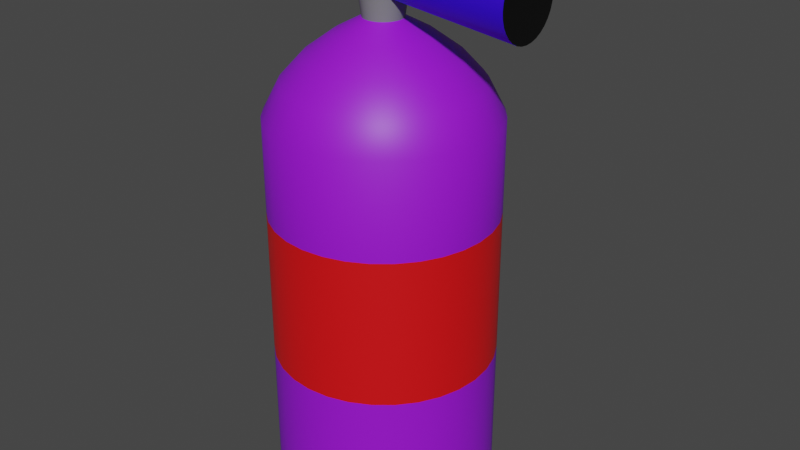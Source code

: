 # Source: sprays.blend  (saved by Blender 2.92.15; exported with 4.5.12 LTS)
import bpy
from mathutils import Matrix  # noqa: F401  (used for matrix-valued properties, if any)

bpy.ops.wm.read_factory_settings(use_empty=True)
scene = bpy.context.scene
scene.name = 'Scene'

# ---- collections
col_sprays = bpy.data.collections.new('Sprays'); scene.collection.children.link(col_sprays)

# ---- materials (node trees are filled in below, after node groups)
mat_body = bpy.data.materials.new('body')
mat_body.use_transparent_shadow = False
mat_nozzle = bpy.data.materials.new('nozzle')
mat_nozzle.use_transparent_shadow = False
mat_label = bpy.data.materials.new('label')
mat_label.use_transparent_shadow = False
mat_pipe = bpy.data.materials.new('pipe')
mat_pipe.use_transparent_shadow = False
mat_hole = bpy.data.materials.new('hole')
mat_hole.use_transparent_shadow = False

# ---- node groups
ng_auto_smooth = bpy.data.node_groups.new('Auto Smooth', 'GeometryNodeTree')
_s = ng_auto_smooth.interface.new_socket(name='Geometry', in_out='OUTPUT', socket_type='NodeSocketGeometry')
_s = ng_auto_smooth.interface.new_socket(name='Geometry', in_out='INPUT', socket_type='NodeSocketGeometry')
_s = ng_auto_smooth.interface.new_socket(name='Angle', in_out='INPUT', socket_type='NodeSocketFloat')
_s.subtype = 'ANGLE'
_s.min_value = 0.0
_s.max_value = 3.142
ng_auto_smooth.is_modifier = True
_N = ng_auto_smooth.nodes; _L = ng_auto_smooth.links
n0 = _N.new('NodeGroupOutput'); n0.name = 'Group Output'; n0.location = (480, -100)
n1 = _N.new('NodeGroupInput'); n1.name = 'Group Input'; n1.location = (-420, -300)
n2 = _N.new('NodeGroupInput'); n2.name = 'Group Input.001'; n2.location = (-60, -100)
n3 = _N.new('GeometryNodeSetShadeSmooth'); n3.name = 'Set Shade Smooth'; n3.location = (120, -100)
n3.domain = 'EDGE'
n4 = _N.new('GeometryNodeSetShadeSmooth'); n4.name = 'Set Shade Smooth.001'; n4.location = (300, -100)
n5 = _N.new('GeometryNodeInputMeshEdgeAngle'); n5.name = 'Edge Angle'; n5.location = (-420, -220)
n6 = _N.new('GeometryNodeInputEdgeSmooth'); n6.name = 'Is Edge Smooth'; n6.location = (-60, -160)
n7 = _N.new('GeometryNodeInputShadeSmooth'); n7.name = 'Is Face Smooth'; n7.location = (-240, -340)
n8 = _N.new('FunctionNodeBooleanMath'); n8.name = 'Boolean Math'; n8.location = (-60, -220)
n9 = _N.new('FunctionNodeCompare'); n9.name = 'Compare'; n9.location = (-240, -180)
n9.operation = 'LESS_EQUAL'
_L.new(n5.outputs[0], n9.inputs[0])
_L.new(n4.outputs[0], n0.inputs[0])
_L.new(n1.outputs[1], n9.inputs[1])
_L.new(n9.outputs[0], n8.inputs[0])
_L.new(n7.outputs[0], n8.inputs[1])
_L.new(n2.outputs[0], n3.inputs[0])
_L.new(n6.outputs[0], n3.inputs[1])
_L.new(n3.outputs[0], n4.inputs[0])
_L.new(n8.outputs[0], n3.inputs[2])
n0.is_active_output = True

# ---- material node trees
mat_body.use_nodes = True; mat_body.node_tree.nodes.clear()
_N = mat_body.node_tree.nodes; _L = mat_body.node_tree.links
n0 = _N.new('ShaderNodeBsdfPrincipled'); n0.name = 'Principled BSDF'; n0.location = (10, 300)
n0.distribution = 'GGX'
n0.subsurface_method = 'BURLEY'
n0.inputs[0].default_value = (0.3183, 0.007155, 0.8, 1.0)
n0.inputs[3].default_value = 1.45
n0.inputs[27].default_value = (0.0, 0.0, 0.0, 1.0)
n0.inputs[28].default_value = 1.0
n1 = _N.new('ShaderNodeOutputMaterial'); n1.name = 'Material Output'; n1.location = (300, 300)
_L.new(n0.outputs[0], n1.inputs[0])
n1.is_active_output = True
mat_nozzle.use_nodes = True; mat_nozzle.node_tree.nodes.clear()
_N = mat_nozzle.node_tree.nodes; _L = mat_nozzle.node_tree.links
n0 = _N.new('ShaderNodeBsdfPrincipled'); n0.name = 'Principled BSDF'; n0.location = (10, 300)
n0.distribution = 'GGX'
n0.subsurface_method = 'BURLEY'
n0.inputs[0].default_value = (0.03532, 0.0, 0.8, 1.0)
n0.inputs[3].default_value = 1.45
n0.inputs[27].default_value = (0.0, 0.0, 0.0, 1.0)
n0.inputs[28].default_value = 1.0
n1 = _N.new('ShaderNodeOutputMaterial'); n1.name = 'Material Output'; n1.location = (300, 300)
_L.new(n0.outputs[0], n1.inputs[0])
n1.is_active_output = True
mat_label.use_nodes = True; mat_label.node_tree.nodes.clear()
_N = mat_label.node_tree.nodes; _L = mat_label.node_tree.links
n0 = _N.new('ShaderNodeBsdfPrincipled'); n0.name = 'Principled BSDF'; n0.location = (10, 300)
n0.distribution = 'GGX'
n0.subsurface_method = 'BURLEY'
n0.inputs[0].default_value = (0.8, 0.003769, 0.006128, 1.0)
n0.inputs[3].default_value = 1.45
n0.inputs[27].default_value = (0.0, 0.0, 0.0, 1.0)
n0.inputs[28].default_value = 1.0
n1 = _N.new('ShaderNodeOutputMaterial'); n1.name = 'Material Output'; n1.location = (300, 300)
_L.new(n0.outputs[0], n1.inputs[0])
n1.is_active_output = True
mat_pipe.use_nodes = True; mat_pipe.node_tree.nodes.clear()
_N = mat_pipe.node_tree.nodes; _L = mat_pipe.node_tree.links
n0 = _N.new('ShaderNodeBsdfPrincipled'); n0.name = 'Principled BSDF'; n0.location = (10, 300)
n0.distribution = 'GGX'
n0.subsurface_method = 'BURLEY'
n0.inputs[0].default_value = (0.2116, 0.2116, 0.2116, 1.0)
n0.inputs[3].default_value = 1.45
n0.inputs[27].default_value = (0.0, 0.0, 0.0, 1.0)
n0.inputs[28].default_value = 1.0
n1 = _N.new('ShaderNodeOutputMaterial'); n1.name = 'Material Output'; n1.location = (300, 300)
_L.new(n0.outputs[0], n1.inputs[0])
n1.is_active_output = True
mat_hole.use_nodes = True; mat_hole.node_tree.nodes.clear()
_N = mat_hole.node_tree.nodes; _L = mat_hole.node_tree.links
n0 = _N.new('ShaderNodeBsdfPrincipled'); n0.name = 'Principled BSDF'; n0.location = (10, 300)
n0.distribution = 'GGX'
n0.subsurface_method = 'BURLEY'
n0.inputs[0].default_value = (0.0, 0.0, 0.0, 1.0)
n0.inputs[3].default_value = 1.45
n0.inputs[27].default_value = (0.0, 0.0, 0.0, 1.0)
n0.inputs[28].default_value = 1.0
n1 = _N.new('ShaderNodeOutputMaterial'); n1.name = 'Material Output'; n1.location = (300, 300)
_L.new(n0.outputs[0], n1.inputs[0])
n1.is_active_output = True

# ---- world
world_world = bpy.data.worlds.new('World'); scene.world = world_world
world_world.use_nodes = True; world_world.node_tree.nodes.clear()
_N = world_world.node_tree.nodes; _L = world_world.node_tree.links
n0 = _N.new('ShaderNodeOutputWorld'); n0.name = 'World Output'; n0.location = (300, 300)
n1 = _N.new('ShaderNodeBackground'); n1.name = 'Background'; n1.location = (10, 300)
n1.inputs[0].default_value = (0.05088, 0.05088, 0.05088, 1.0)
_L.new(n1.outputs[0], n0.inputs[0])
n0.is_active_output = True
world_world.color = (0.05088, 0.05088, 0.05088)
world_world.use_sun_shadow = False
world_world.sun_shadow_jitter_overblur = 0.0

# ---- meshes
me_cilindro = bpy.data.meshes.new('Cilindro')
me_cilindro.from_pydata([(0.0, 1.0, -1.0), (0.0, 1.0, 2.422), (0.1951, 0.9808, -1.0), (0.1951, 0.9808, 2.422), (0.3827, 0.9239, -1.0), (0.3827, 0.9239, 2.422), (0.5556, 0.8315, -1.0), (0.5556, 0.8315, 2.422), (0.7071, 0.7071, -1.0), (0.7071, 0.7071, 2.422), (0.8315, 0.5556, -1.0), (0.8315, 0.5556, 2.422), (0.9239, 0.3827, -1.0), (0.9239, 0.3827, 2.422), (0.9808, 0.1951, -1.0), (0.9808, 0.1951, 2.422), (1.0, 7.55e-08, -1.0), (1.0, 7.55e-08, 2.422), (0.9808, -0.1951, -1.0), (0.9808, -0.1951, 2.422), (0.9239, -0.3827, -1.0), (0.9239, -0.3827, 2.422), (0.8315, -0.5556, -1.0), (0.8315, -0.5556, 2.422), (0.7071, -0.7071, -1.0), (0.7071, -0.7071, 2.422), (0.5556, -0.8315, -1.0), (0.5556, -0.8315, 2.422), (0.3827, -0.9239, -1.0), (0.3827, -0.9239, 2.422), (0.1951, -0.9808, -1.0), (0.1951, -0.9808, 2.422), (-3.258e-07, -1.0, -1.0), (-3.258e-07, -1.0, 2.422), (-0.1951, -0.9808, -1.0), (-0.1951, -0.9808, 2.422), (-0.3827, -0.9239, -1.0), (-0.3827, -0.9239, 2.422), (-0.5556, -0.8315, -1.0), (-0.5556, -0.8315, 2.422), (-0.7071, -0.7071, -1.0), (-0.7071, -0.7071, 2.422), (-0.8315, -0.5556, -1.0), (-0.8315, -0.5556, 2.422), (-0.9239, -0.3827, -1.0), (-0.9239, -0.3827, 2.422), (-0.9808, -0.1951, -1.0), (-0.9808, -0.1951, 2.422), (-1.0, 9.656e-07, -1.0), (-1.0, 9.656e-07, 2.422), (-0.9808, 0.1951, -1.0), (-0.9808, 0.1951, 2.422), (-0.9239, 0.3827, -1.0), (-0.9239, 0.3827, 2.422), (-0.8315, 0.5556, -1.0), (-0.8315, 0.5556, 2.422), (-0.7071, 0.7071, -1.0), (-0.7071, 0.7071, 2.422), (-0.5556, 0.8315, -1.0), (-0.5556, 0.8315, 2.422), (-0.3827, 0.9239, -1.0), (-0.3827, 0.9239, 2.422), (-0.1951, 0.9808, -1.0), (-0.1951, 0.9808, 2.422), (0.1659, 0.8341, 2.71), (6.873e-08, 0.8505, 2.71), (0.3255, 0.7857, 2.71), (0.4725, 0.7071, 2.71), (0.6014, 0.6014, 2.71), (0.7071, 0.4725, 2.71), (0.7857, 0.3255, 2.71), (0.8341, 0.1659, 2.71), (0.8505, 1.113e-07, 2.71), (0.8341, -0.1659, 2.71), (0.7857, -0.3255, 2.71), (0.7071, -0.4725, 2.71), (0.6014, -0.6014, 2.71), (0.4725, -0.7071, 2.71), (0.3255, -0.7857, 2.71), (0.1659, -0.8341, 2.71), (-2.084e-07, -0.8505, 2.71), (-0.1659, -0.8341, 2.71), (-0.3255, -0.7857, 2.71), (-0.4725, -0.7071, 2.71), (-0.6014, -0.6014, 2.71), (-0.7071, -0.4725, 2.71), (-0.7857, -0.3255, 2.71), (-0.8341, -0.1659, 2.71), (-0.8505, 8.683e-07, 2.71), (-0.8341, 0.1659, 2.71), (-0.7857, 0.3255, 2.71), (-0.7071, 0.4725, 2.71), (-0.6014, 0.6014, 2.71), (-0.4725, 0.7071, 2.71), (-0.3255, 0.7857, 2.71), (-0.1659, 0.8341, 2.71), (0.1296, 0.6515, 2.913), (1.57e-07, 0.6643, 2.913), (0.2542, 0.6137, 2.913), (0.3691, 0.5523, 2.913), (0.4697, 0.4697, 2.913), (0.5523, 0.3691, 2.913), (0.6137, 0.2542, 2.913), (0.6515, 0.1296, 2.913), (0.6643, 1.548e-07, 2.913), (0.6515, -0.1296, 2.913), (0.6137, -0.2542, 2.913), (0.5523, -0.3691, 2.913), (0.4697, -0.4697, 2.913), (0.3691, -0.5523, 2.913), (0.2542, -0.6137, 2.913), (0.1296, -0.6515, 2.913), (-5.948e-08, -0.6643, 2.913), (-0.1296, -0.6515, 2.913), (-0.2542, -0.6137, 2.913), (-0.3691, -0.5523, 2.913), (-0.4697, -0.4697, 2.913), (-0.5523, -0.3691, 2.913), (-0.6137, -0.2542, 2.913), (-0.6515, -0.1296, 2.913), (-0.6643, 7.46e-07, 2.913), (-0.6515, 0.1296, 2.913), (-0.6137, 0.2542, 2.913), (-0.5523, 0.3691, 2.913), (-0.4697, 0.4697, 2.913), (-0.3691, 0.5523, 2.913), (-0.2542, 0.6137, 2.913), (-0.1296, 0.6515, 2.913), (0.08166, 0.4105, 3.094), (2.231e-07, 0.4186, 3.094), (0.1602, 0.3867, 3.094), (0.2325, 0.348, 3.094), (0.296, 0.296, 3.094), (0.348, 0.2325, 3.094), (0.3867, 0.1602, 3.094), (0.4105, 0.08166, 3.094), (0.4186, 2.095e-07, 3.094), (0.4105, -0.08166, 3.094), (0.3867, -0.1602, 3.094), (0.348, -0.2325, 3.094), (0.296, -0.296, 3.094), (0.2325, -0.348, 3.094), (0.1602, -0.3867, 3.094), (0.08166, -0.4105, 3.094), (8.673e-08, -0.4186, 3.094), (-0.08166, -0.4105, 3.094), (-0.1602, -0.3867, 3.094), (-0.2325, -0.348, 3.094), (-0.296, -0.296, 3.094), (-0.348, -0.2325, 3.094), (-0.3867, -0.1602, 3.094), (-0.4105, -0.08166, 3.094), (-0.4186, 5.821e-07, 3.094), (-0.4105, 0.08166, 3.094), (-0.3867, 0.1602, 3.094), (-0.348, 0.2325, 3.094), (-0.296, 0.296, 3.094), (-0.2325, 0.348, 3.094), (-0.1602, 0.3867, 3.094), (-0.08166, 0.4105, 3.094), (0.03383, 0.1701, 3.228), (2.857e-07, 0.1734, 3.228), (0.06636, 0.1602, 3.228), (0.09634, 0.1442, 3.228), (0.1226, 0.1226, 3.228), (0.1442, 0.09634, 3.228), (0.1602, 0.06636, 3.228), (0.1701, 0.03383, 3.228), (0.1734, 2.672e-07, 3.228), (0.1701, -0.03383, 3.228), (0.1602, -0.06636, 3.228), (0.1442, -0.09634, 3.228), (0.1226, -0.1226, 3.228), (0.09634, -0.1442, 3.228), (0.06636, -0.1602, 3.228), (0.03383, -0.1701, 3.228), (2.292e-07, -0.1734, 3.228), (-0.03383, -0.1701, 3.228), (-0.06636, -0.1602, 3.228), (-0.09634, -0.1442, 3.228), (-0.1226, -0.1226, 3.228), (-0.1442, -0.09634, 3.228), (-0.1602, -0.06636, 3.228), (-0.1701, -0.03383, 3.228), (-0.1734, 4.215e-07, 3.228), (-0.1701, 0.03383, 3.228), (-0.1602, 0.06636, 3.228), (-0.1442, 0.09634, 3.228), (-0.1226, 0.1226, 3.228), (-0.09634, 0.1442, 3.228), (-0.06636, 0.1602, 3.228), (-0.03383, 0.1701, 3.228), (0.05095, 0.2562, 3.879), (-9.908e-07, 0.2612, 3.879), (0.09994, 0.2413, 3.879), (0.1451, 0.2172, 3.879), (0.1847, 0.1847, 3.879), (0.2172, 0.1451, 3.879), (0.2413, 0.09994, 3.879), (0.2561, 0.05095, 3.879), (0.2612, 2.479e-07, 3.879), (0.2561, -0.05095, 3.879), (0.2413, -0.09994, 3.879), (0.2172, -0.1451, 3.879), (0.1847, -0.1847, 3.879), (0.1451, -0.2172, 3.879), (0.09994, -0.2413, 3.879), (0.05095, -0.2561, 3.879), (-1.076e-06, -0.2612, 3.879), (-0.05095, -0.2561, 3.879), (-0.09995, -0.2413, 3.879), (-0.1451, -0.2172, 3.879), (-0.1847, -0.1847, 3.879), (-0.2172, -0.1451, 3.879), (-0.2413, -0.09994, 3.879), (-0.2562, -0.05095, 3.879), (-0.2612, 4.803e-07, 3.879), (-0.2562, 0.05095, 3.879), (-0.2413, 0.09995, 3.879), (-0.2172, 0.1451, 3.879), (-0.1847, 0.1847, 3.879), (-0.1451, 0.2172, 3.879), (-0.09995, 0.2413, 3.879), (-0.05095, 0.2562, 3.879), (0.145, 0.1928, 3.58), (1.338, 0.3166, 3.58), (0.145, 0.1891, 3.542), (1.338, 0.3105, 3.518), (0.145, 0.1782, 3.507), (1.338, 0.2926, 3.459), (0.145, 0.1605, 3.473), (1.338, 0.2634, 3.405), (0.145, 0.1367, 3.444), (1.338, 0.2242, 3.357), (0.145, 0.1076, 3.42), (1.338, 0.1764, 3.318), (0.145, 0.07447, 3.403), (1.338, 0.1218, 3.288), (0.145, 0.0385, 3.392), (1.338, 0.06265, 3.27), (0.145, 0.001097, 3.388), (1.338, 0.001097, 3.264), (0.145, -0.03631, 3.392), (1.338, -0.06046, 3.27), (0.145, -0.07228, 3.403), (1.338, -0.1196, 3.288), (0.145, -0.1054, 3.42), (1.338, -0.1742, 3.318), (0.145, -0.1345, 3.444), (1.338, -0.222, 3.357), (0.145, -0.1583, 3.473), (1.338, -0.2612, 3.405), (0.145, -0.176, 3.507), (1.338, -0.2904, 3.459), (0.145, -0.1869, 3.542), (1.338, -0.3083, 3.518), (0.145, -0.1906, 3.58), (1.338, -0.3144, 3.58), (0.145, -0.1869, 3.617), (1.338, -0.3083, 3.641), (0.145, -0.176, 3.653), (1.338, -0.2904, 3.701), (0.145, -0.1583, 3.686), (1.338, -0.2612, 3.755), (0.145, -0.1345, 3.715), (1.338, -0.222, 3.803), (0.145, -0.1054, 3.739), (1.338, -0.1742, 3.842), (0.145, -0.07228, 3.757), (1.338, -0.1196, 3.871), (0.145, -0.03631, 3.768), (1.338, -0.06046, 3.889), (0.145, 0.001097, 3.772), (1.338, 0.001097, 3.895), (0.145, 0.0385, 3.768), (1.338, 0.06265, 3.889), (0.145, 0.07447, 3.757), (1.338, 0.1218, 3.871), (0.145, 0.1076, 3.739), (1.338, 0.1764, 3.842), (0.145, 0.1367, 3.715), (1.338, 0.2242, 3.803), (0.145, 0.1605, 3.686), (1.338, 0.2634, 3.755), (0.145, 0.1782, 3.653), (1.338, 0.2926, 3.701), (0.145, 0.1891, 3.617), (1.338, 0.3105, 3.641), (0.0, 1.0, 0.2345), (0.1951, 0.9808, 0.2345), (0.3827, 0.9239, 0.2345), (0.5556, 0.8315, 0.2345), (0.7071, 0.7071, 0.2345), (0.8315, 0.5556, 0.2345), (0.9239, 0.3827, 0.2345), (0.9808, 0.1951, 0.2345), (1.0, 7.55e-08, 0.2345), (0.9808, -0.1951, 0.2345), (0.9239, -0.3827, 0.2345), (0.8315, -0.5556, 0.2345), (0.7071, -0.7071, 0.2345), (0.5556, -0.8315, 0.2345), (0.3827, -0.9239, 0.2345), (0.1951, -0.9808, 0.2345), (-3.258e-07, -1.0, 0.2345), (-0.1951, -0.9808, 0.2345), (-0.3827, -0.9239, 0.2345), (-0.5556, -0.8315, 0.2345), (-0.7071, -0.7071, 0.2345), (-0.8315, -0.5556, 0.2345), (-0.9239, -0.3827, 0.2345), (-0.9808, -0.1951, 0.2345), (-1.0, 9.656e-07, 0.2345), (-0.9808, 0.1951, 0.2345), (-0.9239, 0.3827, 0.2345), (-0.8315, 0.5556, 0.2345), (-0.7071, 0.7071, 0.2345), (-0.5556, 0.8315, 0.2345), (-0.3827, 0.9239, 0.2345), (-0.1951, 0.9808, 0.2345), (0.0, 1.0, 1.566), (0.1951, 0.9808, 1.566), (0.3827, 0.9239, 1.566), (0.5556, 0.8315, 1.566), (0.7071, 0.7071, 1.566), (0.8315, 0.5556, 1.566), (0.9239, 0.3827, 1.566), (0.9808, 0.1951, 1.566), (1.0, 7.55e-08, 1.566), (0.9808, -0.1951, 1.566), (0.9239, -0.3827, 1.566), (0.8315, -0.5556, 1.566), (0.7071, -0.7071, 1.566), (0.5556, -0.8315, 1.566), (0.3827, -0.9239, 1.566), (0.1951, -0.9808, 1.566), (-3.258e-07, -1.0, 1.566), (-0.1951, -0.9808, 1.566), (-0.3827, -0.9239, 1.566), (-0.5556, -0.8315, 1.566), (-0.7071, -0.7071, 1.566), (-0.8315, -0.5556, 1.566), (-0.9239, -0.3827, 1.566), (-0.9808, -0.1951, 1.566), (-1.0, 9.656e-07, 1.566), (-0.9808, 0.1951, 1.566), (-0.9239, 0.3827, 1.566), (-0.8315, 0.5556, 1.566), (-0.7071, 0.7071, 1.566), (-0.5556, 0.8315, 1.566), (-0.3827, 0.9239, 1.566), (-0.1951, 0.9808, 1.566)], [], [(320, 1, 3, 321), (321, 3, 5, 322), (322, 5, 7, 323), (323, 7, 9, 324), (324, 9, 11, 325), (325, 11, 13, 326), (326, 13, 15, 327), (327, 15, 17, 328), (328, 17, 19, 329), (329, 19, 21, 330), (330, 21, 23, 331), (331, 23, 25, 332), (332, 25, 27, 333), (333, 27, 29, 334), (334, 29, 31, 335), (335, 31, 33, 336), (336, 33, 35, 337), (337, 35, 37, 338), (338, 37, 39, 339), (339, 39, 41, 340), (340, 41, 43, 341), (341, 43, 45, 342), (342, 45, 47, 343), (343, 47, 49, 344), (344, 49, 51, 345), (345, 51, 53, 346), (346, 53, 55, 347), (347, 55, 57, 348), (348, 57, 59, 349), (349, 59, 61, 350), (33, 31, 79, 80), (350, 61, 63, 351), (351, 63, 1, 320), (0, 2, 4, 6, 8, 10, 12, 14, 16, 18, 20, 22, 24, 26, 28, 30, 32, 34, 36, 38, 40, 42, 44, 46, 48, 50, 52, 54, 56, 58, 60, 62), (83, 82, 114, 115), (51, 49, 88, 89), (7, 5, 66, 67), (25, 23, 75, 76), (43, 41, 84, 85), (61, 59, 93, 94), (17, 15, 71, 72), (35, 33, 80, 81), (53, 51, 89, 90), (9, 7, 67, 68), (27, 25, 76, 77), (45, 43, 85, 86), (63, 61, 94, 95), (19, 17, 72, 73), (37, 35, 81, 82), (55, 53, 90, 91), (11, 9, 68, 69), (29, 27, 77, 78), (47, 45, 86, 87), (3, 1, 65, 64), (1, 63, 95, 65), (21, 19, 73, 74), (39, 37, 82, 83), (57, 55, 91, 92), (13, 11, 69, 70), (31, 29, 78, 79), (49, 47, 87, 88), (5, 3, 64, 66), (23, 21, 74, 75), (41, 39, 83, 84), (59, 57, 92, 93), (15, 13, 70, 71), (118, 117, 149, 150), (70, 69, 101, 102), (84, 83, 115, 116), (71, 70, 102, 103), (85, 84, 116, 117), (72, 71, 103, 104), (86, 85, 117, 118), (73, 72, 104, 105), (87, 86, 118, 119), (74, 73, 105, 106), (88, 87, 119, 120), (75, 74, 106, 107), (89, 88, 120, 121), (76, 75, 107, 108), (90, 89, 121, 122), (77, 76, 108, 109), (91, 90, 122, 123), (78, 77, 109, 110), (64, 65, 97, 96), (92, 91, 123, 124), (79, 78, 110, 111), (66, 64, 96, 98), (93, 92, 124, 125), (80, 79, 111, 112), (67, 66, 98, 99), (94, 93, 125, 126), (81, 80, 112, 113), (68, 67, 99, 100), (95, 94, 126, 127), (82, 81, 113, 114), (69, 68, 100, 101), (65, 95, 127, 97), (153, 152, 184, 185), (105, 104, 136, 137), (119, 118, 150, 151), (106, 105, 137, 138), (120, 119, 151, 152), (107, 106, 138, 139), (121, 120, 152, 153), (108, 107, 139, 140), (122, 121, 153, 154), (109, 108, 140, 141), (123, 122, 154, 155), (110, 109, 141, 142), (96, 97, 129, 128), (124, 123, 155, 156), (111, 110, 142, 143), (98, 96, 128, 130), (125, 124, 156, 157), (112, 111, 143, 144), (99, 98, 130, 131), (126, 125, 157, 158), (113, 112, 144, 145), (100, 99, 131, 132), (127, 126, 158, 159), (114, 113, 145, 146), (101, 100, 132, 133), (97, 127, 159, 129), (115, 114, 146, 147), (102, 101, 133, 134), (116, 115, 147, 148), (103, 102, 134, 135), (117, 116, 148, 149), (104, 103, 135, 136), (188, 187, 219, 220), (140, 139, 171, 172), (154, 153, 185, 186), (141, 140, 172, 173), (155, 154, 186, 187), (142, 141, 173, 174), (128, 129, 161, 160), (156, 155, 187, 188), (143, 142, 174, 175), (130, 128, 160, 162), (157, 156, 188, 189), (144, 143, 175, 176), (131, 130, 162, 163), (158, 157, 189, 190), (145, 144, 176, 177), (132, 131, 163, 164), (159, 158, 190, 191), (146, 145, 177, 178), (133, 132, 164, 165), (129, 159, 191, 161), (147, 146, 178, 179), (134, 133, 165, 166), (148, 147, 179, 180), (135, 134, 166, 167), (149, 148, 180, 181), (136, 135, 167, 168), (150, 149, 181, 182), (137, 136, 168, 169), (151, 150, 182, 183), (138, 137, 169, 170), (152, 151, 183, 184), (139, 138, 170, 171), (192, 193, 223, 222, 221, 220, 219, 218, 217, 216, 215, 214, 213, 212, 211, 210, 209, 208, 207, 206, 205, 204, 203, 202, 201, 200, 199, 198, 197, 196, 195, 194), (175, 174, 206, 207), (162, 160, 192, 194), (189, 188, 220, 221), (176, 175, 207, 208), (163, 162, 194, 195), (190, 189, 221, 222), (177, 176, 208, 209), (164, 163, 195, 196), (191, 190, 222, 223), (178, 177, 209, 210), (165, 164, 196, 197), (161, 191, 223, 193), (179, 178, 210, 211), (166, 165, 197, 198), (180, 179, 211, 212), (167, 166, 198, 199), (181, 180, 212, 213), (168, 167, 199, 200), (182, 181, 213, 214), (169, 168, 200, 201), (183, 182, 214, 215), (170, 169, 201, 202), (184, 183, 215, 216), (171, 170, 202, 203), (185, 184, 216, 217), (172, 171, 203, 204), (186, 185, 217, 218), (173, 172, 204, 205), (187, 186, 218, 219), (174, 173, 205, 206), (160, 161, 193, 192), (224, 225, 227, 226), (226, 227, 229, 228), (228, 229, 231, 230), (230, 231, 233, 232), (232, 233, 235, 234), (234, 235, 237, 236), (236, 237, 239, 238), (238, 239, 241, 240), (240, 241, 243, 242), (242, 243, 245, 244), (244, 245, 247, 246), (246, 247, 249, 248), (248, 249, 251, 250), (250, 251, 253, 252), (252, 253, 255, 254), (254, 255, 257, 256), (256, 257, 259, 258), (258, 259, 261, 260), (260, 261, 263, 262), (262, 263, 265, 264), (264, 265, 267, 266), (266, 267, 269, 268), (268, 269, 271, 270), (270, 271, 273, 272), (272, 273, 275, 274), (274, 275, 277, 276), (276, 277, 279, 278), (278, 279, 281, 280), (280, 281, 283, 282), (282, 283, 285, 284), (227, 225, 287, 285, 283, 281, 279, 277, 275, 273, 271, 269, 267, 265, 263, 261, 259, 257, 255, 253, 251, 249, 247, 245, 243, 241, 239, 237, 235, 233, 231, 229), (284, 285, 287, 286), (286, 287, 225, 224), (224, 226, 228, 230, 232, 234, 236, 238, 240, 242, 244, 246, 248, 250, 252, 254, 256, 258, 260, 262, 264, 266, 268, 270, 272, 274, 276, 278, 280, 282, 284, 286), (62, 319, 288, 0), (60, 318, 319, 62), (58, 317, 318, 60), (56, 316, 317, 58), (54, 315, 316, 56), (52, 314, 315, 54), (50, 313, 314, 52), (48, 312, 313, 50), (46, 311, 312, 48), (44, 310, 311, 46), (42, 309, 310, 44), (40, 308, 309, 42), (38, 307, 308, 40), (36, 306, 307, 38), (34, 305, 306, 36), (32, 304, 305, 34), (30, 303, 304, 32), (28, 302, 303, 30), (26, 301, 302, 28), (24, 300, 301, 26), (22, 299, 300, 24), (20, 298, 299, 22), (18, 297, 298, 20), (16, 296, 297, 18), (14, 295, 296, 16), (12, 294, 295, 14), (10, 293, 294, 12), (8, 292, 293, 10), (6, 291, 292, 8), (4, 290, 291, 6), (2, 289, 290, 4), (0, 288, 289, 2), (319, 351, 320, 288), (318, 350, 351, 319), (317, 349, 350, 318), (316, 348, 349, 317), (315, 347, 348, 316), (314, 346, 347, 315), (313, 345, 346, 314), (312, 344, 345, 313), (311, 343, 344, 312), (310, 342, 343, 311), (309, 341, 342, 310), (308, 340, 341, 309), (307, 339, 340, 308), (306, 338, 339, 307), (305, 337, 338, 306), (304, 336, 337, 305), (303, 335, 336, 304), (302, 334, 335, 303), (301, 333, 334, 302), (300, 332, 333, 301), (299, 331, 332, 300), (298, 330, 331, 299), (297, 329, 330, 298), (296, 328, 329, 297), (295, 327, 328, 296), (294, 326, 327, 295), (293, 325, 326, 294), (292, 324, 325, 293), (291, 323, 324, 292), (290, 322, 323, 291), (289, 321, 322, 290), (288, 320, 321, 289)])
me_cilindro.polygons.foreach_set('use_smooth', [True] * 292)
me_cilindro.polygons.foreach_set('material_index', [0, 0, 0, 0, 0, 0, 0, 0, 0, 0, 0, 0, 0, 0, 0, 0, 0, 0, 0, 0, 0, 0, 0, 0, 0, 0, 0, 0, 0, 0, 0, 0, 0, 0, 0, 0, 0, 0, 0, 0, 0, 0, 0, 0, 0, 0, 0, 0, 0, 0, 0, 0, 0, 0, 0, 0, 0, 0, 0, 0, 0, 0, 0, 0, 0, 0, 0, 0, 0, 0, 0, 0, 0, 0, 0, 0, 0, 0, 0, 0, 0, 0, 0, 0, 0, 0, 0, 0, 0, 0, 0, 0, 0, 0, 0, 0, 0, 0, 0, 0, 0, 0, 0, 0, 0, 0, 0, 0, 0, 0, 0, 0, 0, 0, 0, 0, 0, 0, 0, 0, 0, 0, 0, 0, 0, 0, 0, 0, 0, 0, 3, 0, 0, 0, 0, 0, 0, 0, 0, 0, 0, 0, 0, 0, 0, 0, 0, 0, 0, 0, 0, 0, 0, 0, 0, 0, 0, 0, 0, 0, 0, 0, 3, 3, 3, 3, 3, 3, 3, 3, 3, 3, 3, 3, 3, 3, 3, 3, 3, 3, 3, 3, 3, 3, 3, 3, 3, 3, 3, 3, 3, 3, 3, 3, 1, 1, 1, 1, 1, 1, 1, 1, 1, 1, 1, 1, 1, 1, 1, 1, 1, 1, 1, 1, 1, 1, 1, 1, 1, 1, 1, 1, 1, 1, 4, 1, 1, 0, 0, 0, 0, 0, 0, 0, 0, 0, 0, 0, 0, 0, 0, 0, 0, 0, 0, 0, 0, 0, 0, 0, 0, 0, 0, 0, 0, 0, 0, 0, 0, 0, 2, 2, 2, 2, 2, 2, 2, 2, 2, 2, 2, 2, 2, 2, 2, 2, 2, 2, 2, 2, 2, 2, 2, 2, 2, 2, 2, 2, 2, 2, 2, 2])
_uv = me_cilindro.uv_layers.new(name='Mapa UV')
_uv.uv.foreach_set('vector', [0.8399, 0.2294, 0.8399, 0.08479, 0.8724, 0.08462, 0.8724, 0.2292, 0.8724, 0.2292, 0.8724, 0.08462, 0.903, 0.08429, 0.903, 0.2289, 0.903, 0.2289, 0.903, 0.08429, 0.9305, 0.08381, 0.9305, 0.2284, 0.9305, 0.2284, 0.9305, 0.08381, 0.9539, 0.0832, 0.9539, 0.2278, 0.2391, 0.4354, 0.2391, 0.5799, 0.2135, 0.5791, 0.2135, 0.4346, 0.2135, 0.4346, 0.2135, 0.5791, 0.1842, 0.5785, 0.1842, 0.434, 0.1842, 0.434, 0.1842, 0.5785, 0.1525, 0.5782, 0.1525, 0.4337, 0.1525, 0.4337, 0.1525, 0.5782, 0.1195, 0.5781, 0.1195, 0.4335, 0.1195, 0.4335, 0.1195, 0.5781, 0.08656, 0.5782, 0.08656, 0.4337, 0.08656, 0.4337, 0.08656, 0.5782, 0.05484, 0.5785, 0.05484, 0.434, 0.05484, 0.434, 0.05484, 0.5785, 0.02562, 0.5791, 0.02562, 0.4346, 0.02562, 0.4346, 0.02562, 0.5791, 0.0, 0.5799, 0.0, 0.4354, 0.4781, 0.2278, 0.4781, 0.0832, 0.5015, 0.08381, 0.5015, 0.2284, 0.5015, 0.2284, 0.5015, 0.08381, 0.529, 0.08429, 0.529, 0.2289, 0.529, 0.2289, 0.529, 0.08429, 0.5596, 0.08462, 0.5596, 0.2292, 0.5596, 0.2292, 0.5596, 0.08462, 0.5921, 0.08479, 0.5921, 0.2294, 0.5921, 0.2294, 0.5921, 0.08479, 0.6253, 0.08479, 0.6253, 0.2294, 0.6253, 0.2294, 0.6253, 0.08479, 0.6578, 0.08463, 0.6578, 0.2292, 0.6578, 0.2292, 0.6578, 0.08463, 0.6884, 0.0843, 0.6884, 0.2289, 0.6884, 0.2289, 0.6884, 0.0843, 0.716, 0.08382, 0.716, 0.2284, 0.2391, 0.2281, 0.2391, 0.08357, 0.2647, 0.08437, 0.2647, 0.2289, 0.2647, 0.2289, 0.2647, 0.08437, 0.2939, 0.08497, 0.2939, 0.2295, 0.2939, 0.2295, 0.2939, 0.08497, 0.3256, 0.08534, 0.3256, 0.2299, 0.3256, 0.2299, 0.3256, 0.08534, 0.3586, 0.08546, 0.3586, 0.23, 0.3586, 0.23, 0.3586, 0.08546, 0.3916, 0.08534, 0.3916, 0.2299, 0.3916, 0.2299, 0.3916, 0.08534, 0.4233, 0.08497, 0.4233, 0.2295, 0.4233, 0.2295, 0.4233, 0.08497, 0.4525, 0.08437, 0.4525, 0.2289, 0.4525, 0.2289, 0.4525, 0.08437, 0.4781, 0.08357, 0.4781, 0.2281, 0.716, 0.2284, 0.716, 0.08382, 0.7436, 0.0843, 0.7436, 0.2289, 0.7436, 0.2289, 0.7436, 0.0843, 0.7743, 0.08463, 0.7743, 0.2292, 0.5921, 0.08479, 0.5596, 0.08462, 0.567, 0.0353, 0.5947, 0.03544, 0.7743, 0.2292, 0.7743, 0.08463, 0.8068, 0.08479, 0.8068, 0.2294, 0.8068, 0.2294, 0.8068, 0.08479, 0.8399, 0.08479, 0.8399, 0.2294, 0.4231, 1.0, 0.3901, 1.0, 0.3577, 0.9935, 0.3272, 0.9808, 0.2998, 0.9623, 0.2765, 0.9389, 0.2581, 0.9113, 0.2455, 0.8807, 0.2391, 0.8482, 0.2391, 0.815, 0.2455, 0.7826, 0.2581, 0.7519, 0.2765, 0.7244, 0.2998, 0.701, 0.3272, 0.6826, 0.3577, 0.67, 0.3901, 0.6635, 0.4231, 0.6635, 0.4555, 0.67, 0.4859, 0.6827, 0.5134, 0.7012, 0.5367, 0.7246, 0.5551, 0.7522, 0.5677, 0.7828, 0.5741, 0.8153, 0.5741, 0.8485, 0.5677, 0.881, 0.5551, 0.9116, 0.5367, 0.9391, 0.5134, 0.9625, 0.4859, 0.9809, 0.4555, 0.9936, 0.6766, 0.03502, 0.6505, 0.0353, 0.6414, 0.0002229, 0.6618, 5.96e-06, 0.3916, 0.08534, 0.3586, 0.08546, 0.3586, 0.03582, 0.3867, 0.03571, 0.9305, 0.08381, 0.903, 0.08429, 0.891, 0.03502, 0.9144, 0.03461, 0.0, 0.5799, 0.02562, 0.5791, 0.03966, 0.6286, 0.01788, 0.6293, 0.2647, 0.08437, 0.2391, 0.08357, 0.2569, 0.0342, 0.2787, 0.03489, 0.7743, 0.08463, 0.7436, 0.0843, 0.7555, 0.03502, 0.7815, 0.0353, 0.1195, 0.5781, 0.1525, 0.5782, 0.1476, 0.6278, 0.1195, 0.6277, 0.6253, 0.08479, 0.5921, 0.08479, 0.5947, 0.03544, 0.6228, 0.03544, 0.4233, 0.08497, 0.3916, 0.08534, 0.3867, 0.03571, 0.4136, 0.0354, 0.9539, 0.0832, 0.9305, 0.08381, 0.9144, 0.03461, 0.9343, 0.03409, 0.5015, 0.08381, 0.4781, 0.0832, 0.4977, 0.03409, 0.5176, 0.03461, 0.2939, 0.08497, 0.2647, 0.08437, 0.2787, 0.03489, 0.3036, 0.0354, 0.8068, 0.08479, 0.7743, 0.08463, 0.7815, 0.0353, 0.8092, 0.03544, 0.08656, 0.5782, 0.1195, 0.5781, 0.1195, 0.6277, 0.09149, 0.6278, 0.6578, 0.08463, 0.6253, 0.08479, 0.6228, 0.03544, 0.6505, 0.0353, 0.4525, 0.08437, 0.4233, 0.08497, 0.4136, 0.0354, 0.4385, 0.03489, 0.2135, 0.5791, 0.2391, 0.5799, 0.2212, 0.6293, 0.1994, 0.6286, 0.529, 0.08429, 0.5015, 0.08381, 0.5176, 0.03461, 0.541, 0.03502, 0.3256, 0.08534, 0.2939, 0.08497, 0.3036, 0.0354, 0.3306, 0.03571, 0.8724, 0.08462, 0.8399, 0.08479, 0.8374, 0.03544, 0.865, 0.0353, 0.8399, 0.08479, 0.8068, 0.08479, 0.8092, 0.03544, 0.8374, 0.03544, 0.05484, 0.5785, 0.08656, 0.5782, 0.09149, 0.6278, 0.06452, 0.6281, 0.6884, 0.0843, 0.6578, 0.08463, 0.6505, 0.0353, 0.6766, 0.03502, 0.4781, 0.08357, 0.4525, 0.08437, 0.4385, 0.03489, 0.4603, 0.0342, 0.1842, 0.5785, 0.2135, 0.5791, 0.1994, 0.6286, 0.1746, 0.6281, 0.5596, 0.08462, 0.529, 0.08429, 0.541, 0.03502, 0.567, 0.0353, 0.3586, 0.08546, 0.3256, 0.08534, 0.3306, 0.03571, 0.3586, 0.03582, 0.903, 0.08429, 0.8724, 0.08462, 0.865, 0.0353, 0.891, 0.03502, 0.02562, 0.5791, 0.05484, 0.5785, 0.06452, 0.6281, 0.03966, 0.6286, 0.716, 0.08382, 0.6884, 0.0843, 0.6766, 0.03502, 0.7, 0.03462, 0.7436, 0.0843, 0.716, 0.08382, 0.732, 0.03462, 0.7555, 0.03502, 0.1525, 0.5782, 0.1842, 0.5785, 0.1746, 0.6281, 0.1476, 0.6278, 0.6038, 0.7534, 0.6142, 0.734, 0.6493, 0.757, 0.6427, 0.7693, 0.1746, 0.6281, 0.1994, 0.6286, 0.1819, 0.6639, 0.1625, 0.6635, 0.6053, 0.6947, 0.6271, 0.6768, 0.6452, 0.703, 0.6281, 0.7169, 0.1476, 0.6278, 0.1746, 0.6281, 0.1625, 0.6635, 0.1414, 0.6633, 0.5874, 0.7165, 0.6053, 0.6947, 0.6281, 0.7169, 0.6142, 0.734, 0.1195, 0.6277, 0.1476, 0.6278, 0.1414, 0.6633, 0.1195, 0.6632, 0.5741, 0.7413, 0.5874, 0.7165, 0.6142, 0.734, 0.6038, 0.7534, 0.09149, 0.6278, 0.1195, 0.6277, 0.1195, 0.6632, 0.09763, 0.6633, 0.3306, 0.03571, 0.3036, 0.0354, 0.3156, 0.0, 0.3367, 0.0002446, 0.06452, 0.6281, 0.09149, 0.6278, 0.09763, 0.6633, 0.07656, 0.6635, 0.3586, 0.03582, 0.3306, 0.03571, 0.3367, 0.0002446, 0.3586, 0.0003273, 0.03966, 0.6286, 0.06452, 0.6281, 0.07656, 0.6635, 0.05715, 0.6639, 0.3867, 0.03571, 0.3586, 0.03582, 0.3586, 0.0003273, 0.3805, 0.0002446, 0.8086, 0.6947, 0.8264, 0.7165, 0.8009, 0.734, 0.7869, 0.7169, 0.4136, 0.0354, 0.3867, 0.03571, 0.3805, 0.0002446, 0.4016, 0.0, 0.7868, 0.6768, 0.8086, 0.6947, 0.7869, 0.7169, 0.7699, 0.703, 0.5874, 0.8762, 0.5741, 0.8514, 0.6038, 0.8393, 0.6142, 0.8587, 0.7619, 0.6635, 0.7868, 0.6768, 0.7699, 0.703, 0.7505, 0.6926, 0.865, 0.0353, 0.8374, 0.03544, 0.8342, 0.0003316, 0.8558, 0.0002191, 0.6053, 0.898, 0.5874, 0.8762, 0.6142, 0.8587, 0.6281, 0.8757, 0.567, 0.0353, 0.541, 0.03502, 0.5559, 0.0, 0.5762, 0.0002193, 0.891, 0.03502, 0.865, 0.0353, 0.8558, 0.0002191, 0.8761, 0.0, 0.6271, 0.9159, 0.6053, 0.898, 0.6281, 0.8757, 0.6452, 0.8897, 0.5947, 0.03544, 0.567, 0.0353, 0.5762, 0.0002193, 0.5978, 0.0003316, 0.7868, 0.9159, 0.7619, 0.9292, 0.7505, 0.9001, 0.7699, 0.8897, 0.7815, 0.0353, 0.7555, 0.03502, 0.7703, 5.96e-06, 0.7906, 0.0002229, 0.6228, 0.03544, 0.5947, 0.03544, 0.5978, 0.0003316, 0.6198, 0.0003328, 0.8086, 0.898, 0.7868, 0.9159, 0.7699, 0.8897, 0.7869, 0.8757, 0.8092, 0.03544, 0.7815, 0.0353, 0.7906, 0.0002229, 0.8122, 0.0003328, 0.6505, 0.0353, 0.6228, 0.03544, 0.6198, 0.0003328, 0.6414, 0.0002229, 0.8264, 0.8762, 0.8086, 0.898, 0.7869, 0.8757, 0.8009, 0.8587, 0.8374, 0.03544, 0.8092, 0.03544, 0.8122, 0.0003328, 0.8342, 0.0003316, 0.6387, 0.8101, 0.6373, 0.7963, 0.6792, 0.7963, 0.6797, 0.8021, 0.8177, 0.7744, 0.8198, 0.7963, 0.7788, 0.7963, 0.7775, 0.7825, 0.5974, 0.7744, 0.6038, 0.7534, 0.6427, 0.7693, 0.6387, 0.7825, 0.8113, 0.7534, 0.8177, 0.7744, 0.7775, 0.7825, 0.7734, 0.7693, 0.5953, 0.7963, 0.5974, 0.7744, 0.6387, 0.7825, 0.6373, 0.7963, 0.8009, 0.734, 0.8113, 0.7534, 0.7734, 0.7693, 0.7669, 0.757, 0.5974, 0.8182, 0.5953, 0.7963, 0.6373, 0.7963, 0.6387, 0.8101, 0.7869, 0.7169, 0.8009, 0.734, 0.7669, 0.757, 0.7581, 0.7463, 0.6038, 0.8393, 0.5974, 0.8182, 0.6387, 0.8101, 0.6427, 0.8234, 0.7699, 0.703, 0.7869, 0.7169, 0.7581, 0.7463, 0.7474, 0.7375, 0.6142, 0.8587, 0.6038, 0.8393, 0.6427, 0.8234, 0.6493, 0.8357, 0.7505, 0.6926, 0.7699, 0.703, 0.7474, 0.7375, 0.7351, 0.731, 0.7294, 0.9065, 0.7075, 0.9086, 0.7081, 0.8671, 0.7219, 0.8657, 0.6281, 0.8757, 0.6142, 0.8587, 0.6493, 0.8357, 0.658, 0.8464, 0.7294, 0.6862, 0.7505, 0.6926, 0.7351, 0.731, 0.7219, 0.7269, 0.7505, 0.9001, 0.7294, 0.9065, 0.7219, 0.8657, 0.7351, 0.8617, 0.6452, 0.8897, 0.6281, 0.8757, 0.658, 0.8464, 0.6688, 0.8552, 0.7075, 0.684, 0.7294, 0.6862, 0.7219, 0.7269, 0.7081, 0.7256, 0.7699, 0.8897, 0.7505, 0.9001, 0.7351, 0.8617, 0.7474, 0.8552, 0.6646, 0.9001, 0.6452, 0.8897, 0.6688, 0.8552, 0.681, 0.8617, 0.6856, 0.6862, 0.7075, 0.684, 0.7081, 0.7256, 0.6943, 0.7269, 0.7869, 0.8757, 0.7699, 0.8897, 0.7474, 0.8552, 0.7581, 0.8464, 0.6856, 0.9065, 0.6646, 0.9001, 0.681, 0.8617, 0.6943, 0.8657, 0.6646, 0.6926, 0.6856, 0.6862, 0.6943, 0.7269, 0.681, 0.731, 0.8009, 0.8587, 0.7869, 0.8757, 0.7581, 0.8464, 0.7669, 0.8357, 0.7075, 0.9086, 0.6856, 0.9065, 0.6943, 0.8657, 0.7081, 0.8671, 0.6452, 0.703, 0.6646, 0.6926, 0.681, 0.731, 0.6688, 0.7375, 0.8113, 0.8393, 0.8009, 0.8587, 0.7669, 0.8357, 0.7734, 0.8234, 0.6281, 0.7169, 0.6452, 0.703, 0.6688, 0.7375, 0.658, 0.7463, 0.8177, 0.8182, 0.8113, 0.8393, 0.7734, 0.8234, 0.7775, 0.8101, 0.6142, 0.734, 0.6281, 0.7169, 0.658, 0.7463, 0.6493, 0.757, 0.8198, 0.7963, 0.8177, 0.8182, 0.7775, 0.8101, 0.7788, 0.7963, 0.9124, 0.6638, 0.9168, 0.6637, 0.9086, 0.7733, 0.9019, 0.7735, 0.7581, 0.7463, 0.7669, 0.757, 0.7328, 0.7801, 0.7292, 0.7756, 0.6427, 0.8234, 0.6387, 0.8101, 0.6797, 0.8021, 0.6814, 0.8076, 0.7474, 0.7375, 0.7581, 0.7463, 0.7292, 0.7756, 0.7248, 0.772, 0.6493, 0.8357, 0.6427, 0.8234, 0.6814, 0.8076, 0.6841, 0.8126, 0.7351, 0.731, 0.7474, 0.7375, 0.7248, 0.772, 0.7197, 0.7693, 0.7219, 0.8657, 0.7081, 0.8671, 0.7085, 0.8257, 0.7142, 0.8251, 0.658, 0.8464, 0.6493, 0.8357, 0.6841, 0.8126, 0.6878, 0.8171, 0.7219, 0.7269, 0.7351, 0.731, 0.7197, 0.7693, 0.7142, 0.7676, 0.7351, 0.8617, 0.7219, 0.8657, 0.7142, 0.8251, 0.7197, 0.8234, 0.6688, 0.8552, 0.658, 0.8464, 0.6878, 0.8171, 0.6922, 0.8207, 0.7081, 0.7256, 0.7219, 0.7269, 0.7142, 0.7676, 0.7085, 0.767, 0.7474, 0.8552, 0.7351, 0.8617, 0.7197, 0.8234, 0.7248, 0.8207, 0.681, 0.8617, 0.6688, 0.8552, 0.6922, 0.8207, 0.6973, 0.8234, 0.6943, 0.7269, 0.7081, 0.7256, 0.7085, 0.767, 0.7028, 0.7676, 0.7581, 0.8464, 0.7474, 0.8552, 0.7248, 0.8207, 0.7292, 0.8171, 0.6943, 0.8657, 0.681, 0.8617, 0.6973, 0.8234, 0.7028, 0.8251, 0.681, 0.731, 0.6943, 0.7269, 0.7028, 0.7676, 0.6973, 0.7693, 0.7669, 0.8357, 0.7581, 0.8464, 0.7292, 0.8171, 0.7328, 0.8126, 0.7081, 0.8671, 0.6943, 0.8657, 0.7028, 0.8251, 0.7085, 0.8257, 0.6688, 0.7375, 0.681, 0.731, 0.6973, 0.7693, 0.6922, 0.772, 0.7734, 0.8234, 0.7669, 0.8357, 0.7328, 0.8126, 0.7356, 0.8076, 0.658, 0.7463, 0.6688, 0.7375, 0.6922, 0.772, 0.6878, 0.7756, 0.7775, 0.8101, 0.7734, 0.8234, 0.7356, 0.8076, 0.7372, 0.8021, 0.6493, 0.757, 0.658, 0.7463, 0.6878, 0.7756, 0.6841, 0.7801, 0.7788, 0.7963, 0.7775, 0.8101, 0.7372, 0.8021, 0.7378, 0.7963, 0.6427, 0.7693, 0.6493, 0.757, 0.6841, 0.7801, 0.6814, 0.7851, 0.7775, 0.7825, 0.7788, 0.7963, 0.7378, 0.7963, 0.7372, 0.7906, 0.6387, 0.7825, 0.6427, 0.7693, 0.6814, 0.7851, 0.6797, 0.7906, 0.7734, 0.7693, 0.7775, 0.7825, 0.7372, 0.7906, 0.7356, 0.7851, 0.6373, 0.7963, 0.6387, 0.7825, 0.6797, 0.7906, 0.6792, 0.7963, 0.7669, 0.757, 0.7734, 0.7693, 0.7356, 0.7851, 0.7328, 0.7801, 0.1904, 0.8675, 0.1991, 0.8675, 0.2076, 0.8692, 0.2155, 0.8725, 0.2227, 0.8773, 0.2289, 0.8834, 0.2337, 0.8906, 0.237, 0.8986, 0.2387, 0.9071, 0.2387, 0.9158, 0.237, 0.9243, 0.2337, 0.9323, 0.2289, 0.9395, 0.2227, 0.9456, 0.2155, 0.9504, 0.2076, 0.9537, 0.1991, 0.9554, 0.1904, 0.9554, 0.1819, 0.9537, 0.1739, 0.9504, 0.1667, 0.9456, 0.1606, 0.9395, 0.1558, 0.9323, 0.1525, 0.9243, 0.1508, 0.9158, 0.1508, 0.9071, 0.1525, 0.8986, 0.1558, 0.8906, 0.1606, 0.8835, 0.1667, 0.8773, 0.1739, 0.8725, 0.1819, 0.8692, 0.09866, 0.8676, 0.104, 0.8677, 0.1113, 0.9774, 0.1033, 0.9773, 0.9531, 0.8657, 0.9584, 0.8657, 0.9538, 0.9754, 0.9458, 0.9754, 0.9808, 0.8658, 0.9855, 0.8659, 0.9946, 0.9757, 0.9874, 0.9756, 0.09302, 0.8676, 0.09866, 0.8676, 0.1033, 0.9773, 0.0948, 0.9773, 0.9484, 0.8658, 0.9531, 0.8657, 0.9458, 0.9754, 0.9386, 0.9756, 0.9755, 0.8657, 0.9808, 0.8658, 0.9874, 0.9756, 0.9794, 0.9754, 0.08728, 0.8676, 0.09302, 0.8676, 0.0948, 0.9773, 0.08614, 0.9773, 0.9443, 0.8659, 0.9484, 0.8658, 0.9386, 0.9756, 0.9325, 0.9757, 0.9698, 0.8657, 0.9755, 0.8657, 0.9794, 0.9754, 0.9709, 0.9754, 0.08164, 0.8677, 0.08728, 0.8676, 0.08614, 0.9773, 0.07765, 0.9774, 0.04751, 0.8678, 0.05195, 0.8679, 0.06244, 0.9776, 0.05575, 0.9773, 0.9641, 0.8657, 0.9698, 0.8657, 0.9709, 0.9754, 0.9623, 0.9754, 0.07632, 0.8677, 0.08164, 0.8677, 0.07765, 0.9774, 0.06964, 0.9775, 0.04244, 0.8677, 0.04751, 0.8678, 0.05575, 0.9773, 0.04811, 0.9772, 0.07154, 0.8678, 0.07632, 0.8677, 0.06964, 0.9775, 0.06244, 0.9776, 0.03694, 0.8676, 0.04244, 0.8677, 0.04811, 0.9772, 0.03983, 0.9771, 0.9494, 0.6637, 0.9538, 0.6638, 0.9643, 0.7735, 0.9576, 0.7733, 0.03122, 0.8676, 0.03694, 0.8676, 0.03983, 0.9771, 0.03122, 0.9771, 0.9443, 0.6636, 0.9494, 0.6637, 0.9576, 0.7733, 0.95, 0.7731, 0.0255, 0.8676, 0.03122, 0.8676, 0.03122, 0.9771, 0.02261, 0.9771, 0.9388, 0.6635, 0.9443, 0.6636, 0.95, 0.7731, 0.9417, 0.773, 0.02, 0.8677, 0.0255, 0.8676, 0.02261, 0.9771, 0.01432, 0.9772, 0.9331, 0.6635, 0.9388, 0.6635, 0.9417, 0.773, 0.9331, 0.773, 0.01493, 0.8678, 0.02, 0.8677, 0.01432, 0.9772, 0.00669, 0.9773, 0.9274, 0.6635, 0.9331, 0.6635, 0.9331, 0.773, 0.9245, 0.773, 0.01049, 0.8679, 0.01493, 0.8678, 0.00669, 0.9773, 0.0, 0.9776, 0.9219, 0.6636, 0.9274, 0.6635, 0.9245, 0.773, 0.9162, 0.7731, 0.1087, 0.8677, 0.1128, 0.8678, 0.1246, 0.9776, 0.1185, 0.9775, 0.9168, 0.6637, 0.9219, 0.6636, 0.9162, 0.7731, 0.9086, 0.7733, 0.104, 0.8677, 0.1087, 0.8677, 0.1185, 0.9775, 0.1113, 0.9774, 0.9584, 0.8657, 0.9641, 0.8657, 0.9623, 0.9754, 0.9538, 0.9754, 0.1135, 0.8667, 0.1135, 0.6639, 0.1239, 0.664, 0.1198, 0.8667, 0.1198, 0.8667, 0.1239, 0.664, 0.1338, 0.6643, 0.1258, 0.8669, 0.1258, 0.8669, 0.1338, 0.6643, 0.1429, 0.6648, 0.1314, 0.8672, 0.1314, 0.8672, 0.1429, 0.6648, 0.1508, 0.6655, 0.1362, 0.8676, 0.1656, 0.8675, 0.1508, 0.6654, 0.1589, 0.6647, 0.1705, 0.8671, 0.1705, 0.8671, 0.1589, 0.6647, 0.1681, 0.6643, 0.1761, 0.8669, 0.1761, 0.8669, 0.1681, 0.6643, 0.1781, 0.664, 0.1822, 0.8667, 0.1822, 0.8667, 0.1781, 0.664, 0.1885, 0.6639, 0.1885, 0.8666, 0.1885, 0.8666, 0.1885, 0.6639, 0.1989, 0.664, 0.1948, 0.8667, 0.1948, 0.8667, 0.1989, 0.664, 0.2089, 0.6643, 0.2009, 0.8669, 0.2009, 0.8669, 0.2089, 0.6643, 0.2182, 0.6647, 0.2065, 0.8671, 0.2065, 0.8671, 0.2182, 0.6647, 0.2262, 0.6654, 0.2114, 0.8675, 0.01465, 0.8676, 0.0, 0.6655, 0.007909, 0.6648, 0.01945, 0.8672, 0.01945, 0.8672, 0.007909, 0.6648, 0.017, 0.6643, 0.02498, 0.8669, 0.02498, 0.8669, 0.017, 0.6643, 0.02692, 0.664, 0.03101, 0.8667, 0.03101, 0.8667, 0.02692, 0.664, 0.0373, 0.6639, 0.03732, 0.8667, 0.03732, 0.8667, 0.0373, 0.6639, 0.04773, 0.664, 0.04365, 0.8667, 0.04365, 0.8667, 0.04773, 0.664, 0.05781, 0.6643, 0.04978, 0.8669, 0.04978, 0.8669, 0.05781, 0.6643, 0.06715, 0.6648, 0.05546, 0.8672, 0.05546, 0.8672, 0.06715, 0.6648, 0.0754, 0.6655, 0.06047, 0.8676, 0.8412, 0.8657, 0.8264, 0.6638, 0.8345, 0.6637, 0.8462, 0.8656, 0.8462, 0.8656, 0.8345, 0.6637, 0.8437, 0.6636, 0.8518, 0.8656, 0.8518, 0.8656, 0.8437, 0.6636, 0.8538, 0.6635, 0.8578, 0.8655, 0.8578, 0.8655, 0.8538, 0.6635, 0.8642, 0.6635, 0.8642, 0.8655, 0.8642, 0.8655, 0.8642, 0.6635, 0.8746, 0.6635, 0.8705, 0.8655, 0.8705, 0.8655, 0.8746, 0.6635, 0.8846, 0.6636, 0.8766, 0.8656, 0.8766, 0.8656, 0.8846, 0.6636, 0.8938, 0.6637, 0.8822, 0.8656, 0.8822, 0.8656, 0.8938, 0.6637, 0.9019, 0.6638, 0.8871, 0.8657, 0.09034, 0.8676, 0.0754, 0.6655, 0.08365, 0.6648, 0.09535, 0.8672, 0.09535, 0.8672, 0.08365, 0.6648, 0.093, 0.6643, 0.101, 0.8669, 0.864, 0.8677, 0.8743, 0.8657, 0.8847, 0.8657, 0.895, 0.8677, 0.9046, 0.8717, 0.9133, 0.8775, 0.9207, 0.8849, 0.9265, 0.8936, 0.9305, 0.9033, 0.9325, 0.9135, 0.9325, 0.924, 0.9305, 0.9343, 0.9265, 0.9439, 0.9207, 0.9526, 0.9133, 0.96, 0.9046, 0.9658, 0.895, 0.9698, 0.8847, 0.9718, 0.8743, 0.9718, 0.864, 0.9698, 0.8544, 0.9658, 0.8457, 0.96, 0.8383, 0.9526, 0.8325, 0.9439, 0.8285, 0.9342, 0.8264, 0.924, 0.8264, 0.9135, 0.8285, 0.9033, 0.8325, 0.8936, 0.8383, 0.8849, 0.8457, 0.8775, 0.8544, 0.8717, 0.101, 0.8669, 0.093, 0.6643, 0.1031, 0.664, 0.1072, 0.8667, 0.1072, 0.8667, 0.1031, 0.664, 0.1135, 0.6639, 0.1135, 0.8667, 0.9373, 0.7735, 0.9435, 0.7747, 0.9494, 0.7771, 0.9547, 0.7807, 0.9591, 0.7852, 0.9627, 0.7904, 0.9651, 0.7963, 0.9663, 0.8025, 0.9663, 0.8089, 0.9651, 0.8151, 0.9627, 0.821, 0.9591, 0.8263, 0.9546, 0.8308, 0.9494, 0.8343, 0.9435, 0.8367, 0.9373, 0.838, 0.9309, 0.838, 0.9247, 0.8367, 0.9188, 0.8343, 0.9136, 0.8308, 0.9091, 0.8263, 0.9055, 0.821, 0.9031, 0.8151, 0.9019, 0.8089, 0.9019, 0.8025, 0.9031, 0.7963, 0.9055, 0.7904, 0.9091, 0.7852, 0.9136, 0.7807, 0.9188, 0.7771, 0.9247, 0.7747, 0.9309, 0.7735, 0.8068, 0.6631, 0.8068, 0.4544, 0.8399, 0.4544, 0.8399, 0.6631, 0.7743, 0.6629, 0.7743, 0.4543, 0.8068, 0.4544, 0.8068, 0.6631, 0.7436, 0.6626, 0.7436, 0.454, 0.7743, 0.4543, 0.7743, 0.6629, 0.716, 0.6621, 0.716, 0.4535, 0.7436, 0.454, 0.7436, 0.6626, 0.4525, 0.6624, 0.4525, 0.4539, 0.4781, 0.4531, 0.4781, 0.6616, 0.4233, 0.663, 0.4233, 0.4545, 0.4525, 0.4539, 0.4525, 0.6624, 0.3916, 0.6634, 0.3916, 0.4548, 0.4233, 0.4545, 0.4233, 0.663, 0.3586, 0.6635, 0.3586, 0.455, 0.3916, 0.4548, 0.3916, 0.6634, 0.3256, 0.6634, 0.3256, 0.4548, 0.3586, 0.455, 0.3586, 0.6635, 0.2939, 0.663, 0.2939, 0.4545, 0.3256, 0.4548, 0.3256, 0.6634, 0.2647, 0.6624, 0.2647, 0.4539, 0.2939, 0.4545, 0.2939, 0.663, 0.2391, 0.6616, 0.2391, 0.4531, 0.2647, 0.4539, 0.2647, 0.6624, 0.6884, 0.6626, 0.6884, 0.454, 0.716, 0.4535, 0.716, 0.6621, 0.6578, 0.6629, 0.6578, 0.4543, 0.6884, 0.454, 0.6884, 0.6626, 0.6253, 0.6631, 0.6253, 0.4544, 0.6578, 0.4543, 0.6578, 0.6629, 0.5921, 0.6631, 0.5921, 0.4544, 0.6253, 0.4544, 0.6253, 0.6631, 0.5596, 0.6629, 0.5596, 0.4543, 0.5921, 0.4544, 0.5921, 0.6631, 0.529, 0.6626, 0.529, 0.4539, 0.5596, 0.4543, 0.5596, 0.6629, 0.5015, 0.6621, 0.5015, 0.4535, 0.529, 0.4539, 0.529, 0.6626, 0.4781, 0.6615, 0.4781, 0.4529, 0.5015, 0.4535, 0.5015, 0.6621, 0.02562, 0.001091, 0.02562, 0.2096, 5.96e-08, 0.2104, 5.96e-08, 0.001896, 0.05484, 0.0004927, 0.05484, 0.209, 0.02562, 0.2096, 0.02562, 0.001091, 0.08656, 0.0001243, 0.08656, 0.2087, 0.05484, 0.209, 0.05484, 0.0004927, 0.1195, 0.0, 0.1195, 0.2085, 0.08656, 0.2087, 0.08656, 0.0001243, 0.1525, 0.0001243, 0.1525, 0.2087, 0.1195, 0.2085, 0.1195, 0.0, 0.1842, 0.0004927, 0.1842, 0.209, 0.1525, 0.2087, 0.1525, 0.0001243, 0.2135, 0.001091, 0.2135, 0.2096, 0.1842, 0.209, 0.1842, 0.0004927, 0.2391, 0.001896, 0.2391, 0.2104, 0.2135, 0.2096, 0.2135, 0.001091, 0.9305, 0.6621, 0.9305, 0.4535, 0.9539, 0.4529, 0.9539, 0.6615, 0.903, 0.6626, 0.903, 0.4539, 0.9305, 0.4535, 0.9305, 0.6621, 0.8724, 0.6629, 0.8724, 0.4543, 0.903, 0.4539, 0.903, 0.6626, 0.8399, 0.6631, 0.8399, 0.4544, 0.8724, 0.4543, 0.8724, 0.6629, 0.8068, 0.4544, 0.8068, 0.2294, 0.8399, 0.2294, 0.8399, 0.4544, 0.7743, 0.4543, 0.7743, 0.2292, 0.8068, 0.2294, 0.8068, 0.4544, 0.7436, 0.454, 0.7436, 0.2289, 0.7743, 0.2292, 0.7743, 0.4543, 0.716, 0.4535, 0.716, 0.2284, 0.7436, 0.2289, 0.7436, 0.454, 0.4525, 0.4539, 0.4525, 0.2289, 0.4781, 0.2281, 0.4781, 0.4531, 0.4233, 0.4545, 0.4233, 0.2295, 0.4525, 0.2289, 0.4525, 0.4539, 0.3916, 0.4548, 0.3916, 0.2299, 0.4233, 0.2295, 0.4233, 0.4545, 0.3586, 0.455, 0.3586, 0.23, 0.3916, 0.2299, 0.3916, 0.4548, 0.3256, 0.4548, 0.3256, 0.2299, 0.3586, 0.23, 0.3586, 0.455, 0.2939, 0.4545, 0.2939, 0.2295, 0.3256, 0.2299, 0.3256, 0.4548, 0.2647, 0.4539, 0.2647, 0.2289, 0.2939, 0.2295, 0.2939, 0.4545, 0.2391, 0.4531, 0.2391, 0.2281, 0.2647, 0.2289, 0.2647, 0.4539, 0.6884, 0.454, 0.6884, 0.2289, 0.716, 0.2284, 0.716, 0.4535, 0.6578, 0.4543, 0.6578, 0.2292, 0.6884, 0.2289, 0.6884, 0.454, 0.6253, 0.4544, 0.6253, 0.2294, 0.6578, 0.2292, 0.6578, 0.4543, 0.5921, 0.4544, 0.5921, 0.2294, 0.6253, 0.2294, 0.6253, 0.4544, 0.5596, 0.4543, 0.5596, 0.2292, 0.5921, 0.2294, 0.5921, 0.4544, 0.529, 0.4539, 0.529, 0.2289, 0.5596, 0.2292, 0.5596, 0.4543, 0.5015, 0.4535, 0.5015, 0.2284, 0.529, 0.2289, 0.529, 0.4539, 0.4781, 0.4529, 0.4781, 0.2278, 0.5015, 0.2284, 0.5015, 0.4535, 0.02562, 0.2096, 0.02562, 0.4346, 0.0, 0.4354, 5.96e-08, 0.2104, 0.05484, 0.209, 0.05484, 0.434, 0.02562, 0.4346, 0.02562, 0.2096, 0.08656, 0.2087, 0.08656, 0.4337, 0.05484, 0.434, 0.05484, 0.209, 0.1195, 0.2085, 0.1195, 0.4335, 0.08656, 0.4337, 0.08656, 0.2087, 0.1525, 0.2087, 0.1525, 0.4337, 0.1195, 0.4335, 0.1195, 0.2085, 0.1842, 0.209, 0.1842, 0.434, 0.1525, 0.4337, 0.1525, 0.2087, 0.2135, 0.2096, 0.2135, 0.4346, 0.1842, 0.434, 0.1842, 0.209, 0.2391, 0.2104, 0.2391, 0.4354, 0.2135, 0.4346, 0.2135, 0.2096, 0.9305, 0.4535, 0.9305, 0.2284, 0.9539, 0.2278, 0.9539, 0.4529, 0.903, 0.4539, 0.903, 0.2289, 0.9305, 0.2284, 0.9305, 0.4535, 0.8724, 0.4543, 0.8724, 0.2292, 0.903, 0.2289, 0.903, 0.4539, 0.8399, 0.4544, 0.8399, 0.2294, 0.8724, 0.2292, 0.8724, 0.4543])
me_cilindro.materials.append(mat_body)
me_cilindro.materials.append(mat_nozzle)
me_cilindro.materials.append(mat_label)
me_cilindro.materials.append(mat_pipe)
me_cilindro.materials.append(mat_hole)
me_cilindro.use_remesh_fix_poles = True
me_cilindro.use_remesh_preserve_attributes = False
me_cilindro.use_mirror_vertex_groups = False
me_cilindro.use_paint_bone_selection = False
me_cilindro.use_paint_mask = True
me_cilindro.update()
arm_bone = bpy.data.armatures.new('Bone')  # bones are not reproduced

# ---- objects
ob_cilindro = bpy.data.objects.new('Cilindro', me_cilindro)
ob_bones = bpy.data.objects.new('Bones', arm_bone)

# ---- transforms, parenting, visibility, modifiers, constraints
ob_cilindro.parent = ob_bones
ob_cilindro.matrix_parent_inverse = Matrix(((1.159, -0.0, 0.0, 0.001535), (-0.0, 1.159, -0.0, -0.003444), (0.0, 0.0, 1.159, -0.02913), (-0.0, 0.0, -0.0, 1.0)))
ob_cilindro.location = (0.0, 0.0, 0.2792)
ob_cilindro.scale = (0.2661, 0.2661, 0.2661)
ob_cilindro.lineart.crease_threshold = 0.0
_vg = ob_cilindro.vertex_groups.new(name='spray_body')
for _i, _w in zip([0, 1, 2, 3, 4, 5, 6, 7, 8, 9, 10, 11, 12, 13, 14, 15, 16, 17, 18, 19, 20, 21, 22, 23, 24, 25, 26, 27, 28, 29, 30, 31, 32, 33, 34, 35, 36, 37, 38, 39, 40, 41, 42, 43, 44, 45, 46, 47, 48, 49, 50, 51, 52, 53, 54, 55, 56, 57, 58, 59, 60, 61, 62, 63, 64, 65, 66, 67, 68, 69, 70, 71, 72, 73, 74, 75, 76, 77, 78, 79, 80, 81, 82, 83, 84, 85, 86, 87, 88, 89, 90, 91, 92, 93, 94, 95, 96, 97, 98, 99, 100, 101, 102, 103, 104, 105, 106, 107, 108, 109, 110, 111, 112, 113, 114, 115, 116, 117, 118, 119, 120, 121, 122, 123, 124, 125, 126, 127, 128, 129, 130, 131, 132, 133, 134, 135, 136, 137, 138, 139, 140, 141, 142, 143, 144, 145, 146, 147, 148, 149, 150, 151, 152, 153, 154, 155, 156, 157, 158, 159, 288, 289, 290, 291, 292, 293, 294, 295, 296, 297, 298, 299, 300, 301, 302, 303, 304, 305, 306, 307, 308, 309, 310, 311, 312, 313, 314, 315, 316, 317, 318, 319, 320, 321, 322, 323, 324, 325, 326, 327, 328, 329, 330, 331, 332, 333, 334, 335, 336, 337, 338, 339, 340, 341, 342, 343, 344, 345, 346, 347, 348, 349, 350, 351], [0.9987, 0.7132, 0.9987, 0.713, 0.9987, 0.7128, 0.9987, 0.7125, 0.9987, 0.7122, 0.9987, 0.7119, 0.9987, 0.7116, 0.9988, 0.7113, 0.9987, 0.711, 0.9986, 0.7108, 0.9986, 0.7106, 0.9986, 0.7105, 0.9986, 0.7104, 0.9986, 0.7104, 0.9986, 0.7105, 0.9987, 0.7106, 0.9986, 0.7107, 0.9986, 0.7109, 0.9986, 0.7112, 0.9986, 0.7114, 0.9986, 0.7117, 0.9987, 0.712, 0.9987, 0.7123, 0.9988, 0.7126, 0.9987, 0.7129, 0.9987, 0.7131, 0.9987, 0.7133, 0.9987, 0.7134, 0.9987, 0.7135, 0.9987, 0.7135, 0.9987, 0.7135, 0.9988, 0.7134, 0.3838, 0.3837, 0.384, 0.3843, 0.3846, 0.3851, 0.3855, 0.386, 0.3865, 0.3869, 0.3874, 0.3877, 0.3881, 0.3883, 0.3885, 0.3885, 0.3885, 0.3884, 0.3882, 0.3879, 0.3876, 0.3872, 0.3868, 0.3863, 0.3858, 0.3853, 0.3849, 0.3845, 0.3842, 0.3839, 0.3837, 0.3837, 0.209, 0.2089, 0.2093, 0.2097, 0.2101, 0.2107, 0.2113, 0.2119, 0.2126, 0.2132, 0.2138, 0.2143, 0.2147, 0.2151, 0.2153, 0.2154, 0.2154, 0.2152, 0.215, 0.2146, 0.2142, 0.2136, 0.213, 0.2124, 0.2118, 0.2111, 0.2105, 0.21, 0.2095, 0.2092, 0.209, 0.2088, 0.08279, 0.08272, 0.08297, 0.08324, 0.0836, 0.08404, 0.08453, 0.08505, 0.08559, 0.08613, 0.08663, 0.08709, 0.08749, 0.08781, 0.08804, 0.08818, 0.08821, 0.08814, 0.08797, 0.08771, 0.08736, 0.08694, 0.08647, 0.08596, 0.08542, 0.08489, 0.08438, 0.0839, 0.08349, 0.08316, 0.08291, 0.08276, 0.9939, 0.9939, 0.9939, 0.9939, 0.9938, 0.9938, 0.9938, 0.9937, 0.9937, 0.9936, 0.9936, 0.9936, 0.9936, 0.9936, 0.9936, 0.9936, 0.9936, 0.9936, 0.9936, 0.9937, 0.9937, 0.9937, 0.9938, 0.9938, 0.9939, 0.9939, 0.9939, 0.9939, 0.994, 0.994, 0.994, 0.994, 0.9467, 0.9466, 0.9465, 0.9463, 0.9461, 0.9459, 0.9457, 0.9455, 0.9453, 0.9452, 0.945, 0.9449, 0.9448, 0.9448, 0.9448, 0.9448, 0.9449, 0.945, 0.9451, 0.9453, 0.9455, 0.9457, 0.9459, 0.9461, 0.9463, 0.9464, 0.9466, 0.9467, 0.9468, 0.9468, 0.9468, 0.9468]): _vg.add([_i], _w, 'REPLACE')
_vg = ob_cilindro.vertex_groups.new(name='spray_pipe')
for _i, _w in zip([0, 1, 2, 3, 4, 5, 7, 9, 11, 13, 15, 17, 19, 21, 23, 25, 27, 29, 31, 33, 35, 37, 39, 41, 43, 45, 47, 49, 51, 53, 55, 57, 58, 59, 60, 61, 62, 63, 64, 65, 66, 67, 68, 69, 70, 71, 72, 73, 74, 75, 76, 77, 78, 79, 80, 81, 82, 83, 84, 85, 86, 87, 88, 89, 90, 91, 92, 93, 94, 95, 96, 97, 98, 99, 100, 101, 102, 103, 104, 105, 106, 107, 108, 109, 110, 111, 112, 113, 114, 115, 116, 117, 118, 119, 120, 121, 122, 123, 124, 125, 126, 127, 128, 129, 130, 131, 132, 133, 134, 135, 136, 137, 138, 139, 140, 141, 142, 143, 144, 145, 146, 147, 148, 149, 150, 151, 152, 153, 154, 155, 156, 157, 158, 159, 160, 161, 162, 163, 164, 165, 166, 167, 168, 169, 170, 171, 172, 173, 174, 175, 176, 177, 178, 179, 180, 181, 182, 183, 184, 185, 186, 187, 188, 189, 190, 191, 192, 193, 194, 195, 196, 197, 198, 199, 200, 201, 202, 203, 204, 205, 206, 207, 208, 209, 210, 211, 212, 213, 214, 215, 216, 217, 218, 219, 220, 221, 222, 223, 288, 289, 311, 312, 313, 314, 315, 316, 317, 318, 319, 320, 321, 322, 323, 324, 325, 326, 327, 328, 329, 330, 331, 332, 333, 334, 335, 336, 337, 338, 339, 340, 341, 342, 343, 344, 345, 346, 347, 348, 349, 350, 351], [0.0, 0.0, 0.0, 0.0, 0.0, 0.0, 0.0, 0.0, 0.0, 0.0, 0.0, 0.0, 0.0, 0.0, 0.0, 0.0, 0.0, 0.0, 0.0, 0.0, 0.0, 0.0, 0.0, 0.0, 0.0, 0.0, 0.0, 0.0, 0.0, 0.0, 0.0, 0.0, 0.0, 0.0, 0.0, 0.0, 0.0, 0.0, 0.0, 0.0, 0.0, 0.0, 0.0, 0.0, 0.0, 0.0, 0.0, 0.0, 0.0, 0.0, 0.0, 0.0, 0.0, 0.0, 0.0, 0.0, 0.0, 0.0, 0.0, 0.0, 0.0, 0.0, 0.0, 0.0, 0.0, 0.0, 0.0, 0.03268, 0.0, 0.0, 0.0, 0.0, 0.0, 0.0, 0.0, 0.0, 0.0, 0.0, 0.0, 0.0, 0.0, 0.0, 0.0, 0.0, 0.0, 0.0, 0.0, 0.0, 0.0, 0.0, 0.0, 0.0, 0.0, 0.0, 0.0, 0.0, 0.0, 0.0, 0.0, 0.0, 0.0, 0.0, 0.0, 0.0, 0.0, 0.0, 0.0, 0.0, 0.0, 0.0, 0.0, 0.0, 0.0, 0.0, 0.0, 0.0, 0.0, 0.0, 0.0, 0.0, 0.0, 0.0, 0.0, 0.0, 0.0, 0.0, 0.0, 0.0, 0.0, 0.0, 0.0, 0.0, 0.0, 0.0, 0.9828, 0.9826, 0.9829, 0.9831, 0.9833, 0.9834, 0.9834, 0.9833, 0.9831, 0.9828, 0.9824, 0.982, 0.9815, 0.981, 0.9805, 0.98, 0.9797, 0.9794, 0.9792, 0.9792, 0.9792, 0.9794, 0.9796, 0.9799, 0.9802, 0.9805, 0.9809, 0.9813, 0.9816, 0.982, 0.9822, 0.9825, 0.9942, 0.9751, 0.9959, 0.9997, 0.9676, 0.9388, 0.8803, 0.9531, 0.9995, 0.9757, 1.0, 0.9941, 0.9833, 0.9921, 0.9923, 0.93, 0.9985, 0.9993, 0.9947, 0.9951, 0.9999, 0.9973, 0.994, 0.9997, 0.9096, 0.994, 1.0, 0.9792, 0.999, 0.999, 0.9988, 0.9935, 0.0, 0.0, 0.0, 0.0, 0.0, 0.0, 0.0, 0.0, 0.0, 0.0, 0.0, 0.0, 0.0, 0.0, 0.0, 0.0, 0.0, 0.0, 0.0, 0.0, 0.0, 0.0, 0.0, 0.0, 0.0, 0.0, 0.0, 0.0, 0.0, 0.0, 0.0, 0.0, 0.0, 0.0, 0.0, 0.0, 0.0, 0.0, 0.0, 0.0, 0.0, 0.0, 0.0]): _vg.add([_i], _w, 'REPLACE')
_vg = ob_cilindro.vertex_groups.new(name='spray_nuzzle')
for _i, _w in zip([192, 193, 194, 195, 196, 197, 198, 199, 200, 201, 202, 203, 204, 205, 206, 207, 208, 209, 210, 211, 212, 213, 214, 215, 216, 217, 218, 219, 220, 221, 222, 223, 224, 225, 226, 227, 228, 229, 230, 231, 232, 233, 234, 235, 236, 237, 238, 239, 240, 241, 242, 243, 244, 245, 246, 247, 248, 249, 250, 251, 252, 253, 254, 255, 256, 257, 258, 259, 260, 261, 262, 263, 264, 265, 266, 267, 268, 269, 270, 271, 272, 273, 274, 275, 276, 277, 278, 279, 280, 281, 282, 283, 284, 285, 286, 287], [0.0, 0.0, 0.0, 0.0, 0.0, 0.0, 0.0, 0.0, 0.0, 0.0, 0.0, 0.0, 0.0, 0.0, 0.0, 0.0, 0.0, 0.0, 0.0, 0.0, 0.0, 0.0, 0.0, 0.0, 0.0, 0.0, 0.0, 0.0, 0.0, 0.0, 0.0, 0.0, 1.0, 1.0, 1.0, 1.0, 1.0, 1.0, 1.0, 1.0, 1.0, 1.0, 1.0, 1.0, 1.0, 1.0, 1.0, 1.0, 1.0, 1.0, 1.0, 1.0, 1.0, 1.0, 1.0, 1.0, 1.0, 1.0, 1.0, 1.0, 1.0, 1.0, 1.0, 1.0, 1.0, 1.0, 1.0, 1.0, 1.0, 1.0, 1.0, 1.0, 1.0, 1.0, 1.0, 1.0, 1.0, 1.0, 0.9984, 1.0, 0.9849, 1.0, 0.9928, 1.0, 0.9999, 1.0, 1.0, 1.0, 1.0, 1.0, 1.0, 1.0, 1.0, 1.0, 1.0, 1.0]): _vg.add([_i], _w, 'REPLACE')
_m = ob_cilindro.modifiers.new('Armação', 'ARMATURE')
_m.object = ob_bones
_m = ob_cilindro.modifiers.new('Auto Smooth', 'NODES')
_m.node_group = ng_auto_smooth
_gi = [s.identifier for s in ng_auto_smooth.interface.items_tree if s.item_type == 'SOCKET' and s.in_out == 'INPUT']
_m[_gi[1]] = 0.5236  # Angle
ob_bones.location = (-0.001324, 0.00297, 0.02513)
ob_bones.scale = (0.8626, 0.8626, 0.8626)
ob_bones.lineart.crease_threshold = 0.0

# ---- collection membership
col_sprays.objects.link(ob_cilindro)
col_sprays.objects.link(ob_bones)

# ---- scene / render settings (as saved in the file)
scene.frame_start = 1; scene.frame_end = 250; scene.frame_set(0)
scene.render.engine = 'BLENDER_EEVEE_NEXT'
scene.cycles.use_denoising = False
scene.cycles.samples = 128
scene.cycles.sampling_pattern = 'TABULATED_SOBOL'
scene.cycles.use_adaptive_sampling = False
scene.cycles.use_light_tree = False
scene.view_settings.view_transform = 'Filmic'
bpy.context.view_layer.update()

# ---- added for rendering (the .blend has no active camera and no usable light): camera, sun
cam_auto = bpy.data.cameras.new('AutoCamera')
cam_auto.lens = 50.0
cam_auto.sensor_width = 36.0
cam_auto.clip_end = 1000.0
ob_auto_camera = bpy.data.objects.new('AutoCamera', cam_auto)
scene.collection.objects.link(ob_auto_camera)
ob_auto_camera.location = (1.46841, -1.70814, 1.80313)
ob_auto_camera.rotation_euler = (1.09748, -7.21219e-08, 0.694738)
scene.camera = ob_auto_camera
light_auto_sun = bpy.data.lights.new('AutoSun', 'SUN')
light_auto_sun.energy = 3.0
light_auto_sun.angle = 0.0523599
ob_auto_sun = bpy.data.objects.new('AutoSun', light_auto_sun)
scene.collection.objects.link(ob_auto_sun)
ob_auto_sun.rotation_euler = (0.872665, 0.174533, 0.523599)
bpy.context.view_layer.update()
